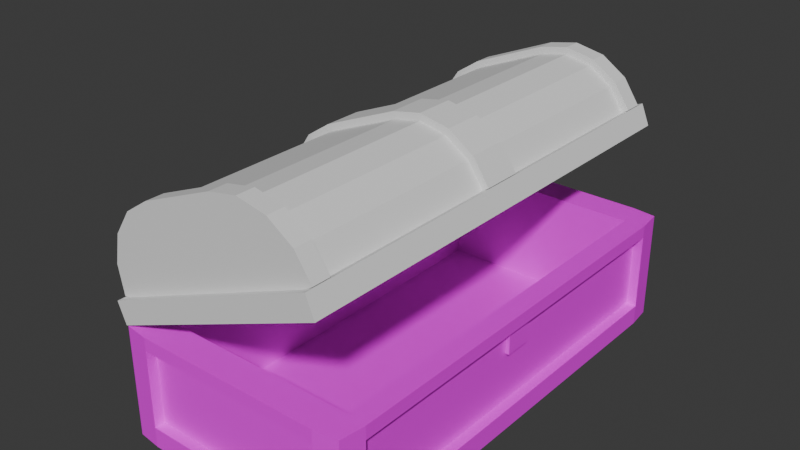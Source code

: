 # Source: Chest.blend  (saved by Blender 4.4.32; exported with 4.5.12 LTS)
import bpy
from mathutils import Matrix  # noqa: F401  (used for matrix-valued properties, if any)

bpy.ops.wm.read_factory_settings(use_empty=True)
scene = bpy.context.scene
scene.name = 'Scene'

# ---- collections
col_collection = bpy.data.collections.new('Collection'); scene.collection.children.link(col_collection)

# ---- images (referenced by path relative to the original .blend; pixels are not part of the script)
import os
ASSET_DIR = os.environ.get("B2B_ASSET_DIR", "")  # directory of the original .blend (textures are referenced by path, not embedded)
HERE = os.path.dirname(os.path.abspath(__file__))  # packed textures are extracted next to this script under _unpacked/

def load_image(name, relpath, width, height, colorspace="sRGB"):
    """Load a texture the original file referenced (path relative to the .blend, or extracted next to this script)."""
    p = next((c for c in (os.path.join(HERE, relpath), os.path.join(ASSET_DIR, relpath)) if relpath and os.path.exists(c)), "")
    if p:
        img = bpy.data.images.load(p, check_existing=True)
        img.name = name
    else:  # same state as the original file: an image datablock whose file is absent (Cycles renders it pink)
        img = bpy.data.images.new(name, width, height)
        img.source = "FILE"
        img.filepath = "//" + (relpath or name)
    img.colorspace_settings.name = colorspace
    return img
img_uvcheck = load_image('uvcheck', '', 1024, 1024, 'sRGB')

# ---- materials (node trees are filled in below, after node groups)
mat_wood_001 = bpy.data.materials.new('Wood.001')
mat_gold = bpy.data.materials.new('Gold')

# ---- material node trees
mat_wood_001.use_nodes = True; mat_wood_001.node_tree.nodes.clear()
_N = mat_wood_001.node_tree.nodes; _L = mat_wood_001.node_tree.links
n0 = _N.new('ShaderNodeBsdfPrincipled'); n0.name = 'Principled BSDF'; n0.location = (10, 300)
n1 = _N.new('ShaderNodeOutputMaterial'); n1.name = 'Material Output'; n1.location = (300, 300)
n2 = _N.new('ShaderNodeTexImage'); n2.name = 'Image Texture'; n2.location = (-280, 280)
n2.image = img_uvcheck
n3 = _N.new('ShaderNodeMapping'); n3.name = 'Mapping'; n3.location = (-460, 240)
n4 = _N.new('ShaderNodeTexCoord'); n4.name = 'Texture Coordinate'; n4.location = (-640, 240)
_L.new(n0.outputs[0], n1.inputs[0])
_L.new(n2.outputs[0], n0.inputs[0])
_L.new(n3.outputs[0], n2.inputs[0])
_L.new(n4.outputs[2], n3.inputs[0])
n1.is_active_output = True
mat_gold.use_nodes = True; mat_gold.node_tree.nodes.clear()
_N = mat_gold.node_tree.nodes; _L = mat_gold.node_tree.links
n0 = _N.new('ShaderNodeBsdfPrincipled'); n0.name = 'Principled BSDF'; n0.location = (10, 300)
n1 = _N.new('ShaderNodeOutputMaterial'); n1.name = 'Material Output'; n1.location = (300, 300)
_L.new(n0.outputs[0], n1.inputs[0])
n1.is_active_output = True

# ---- world
world_world = bpy.data.worlds.new('World'); scene.world = world_world
world_world.use_nodes = True; world_world.node_tree.nodes.clear()
_N = world_world.node_tree.nodes; _L = world_world.node_tree.links
n0 = _N.new('ShaderNodeOutputWorld'); n0.name = 'World Output'; n0.location = (300, 300)
n1 = _N.new('ShaderNodeBackground'); n1.name = 'Background'; n1.location = (10, 300)
n1.inputs[0].default_value = (0.05088, 0.05088, 0.05088, 1.0)
_L.new(n1.outputs[0], n0.inputs[0])
n0.is_active_output = True
world_world.color = (0.05088, 0.05088, 0.05088)
world_world.sun_shadow_jitter_overblur = 0.0

# ---- meshes
me_cube_002 = bpy.data.meshes.new('Cube.002')
me_cube_002.from_pydata([(1.0, -2.007, 0.9998), (1.0, -2.007, 0.0), (-1.0, 2.014, 0.0), (-1.0, 2.014, 0.9998), (-1.0, -2.007, 0.9998), (-1.0, -2.007, 0.0), (1.0, 2.014, 0.0), (1.0, 2.014, 0.9998), (-1.0, 1.849, 0.9998), (-1.0, -1.843, 0.9998), (-1.0, -1.843, 0.0), (-1.0, 1.849, 0.0), (1.0, -1.843, 0.0), (1.0, 1.849, 0.0), (1.0, -1.843, 0.9998), (1.0, 1.849, 0.9998), (1.0, 1.849, 0.8813), (1.0, -1.843, 0.8813), (-1.0, 1.849, 0.8813), (-1.0, -1.843, 0.8813), (-1.0, 1.849, 0.1816), (-1.0, -1.843, 0.1816), (1.0, 1.849, 0.1816), (1.0, -1.843, 0.1816), (0.8489, 2.014, 0.0), (-0.8489, 2.014, 0.0), (-0.8489, 2.014, 0.9998), (0.8489, 2.014, 0.9998), (-0.8489, -2.007, 0.9998), (0.8489, -2.007, 0.9998), (0.8489, -2.007, 0.0), (-0.8489, -2.007, 0.0), (-0.8489, 1.849, 0.0), (0.8489, 1.849, 0.0), (-0.8489, -1.843, 0.0), (0.8489, -1.843, 0.0), (-0.8489, -2.007, 0.8813), (0.8489, -2.007, 0.8813), (0.8489, 2.014, 0.8813), (-0.8489, 2.014, 0.8813), (0.8489, 2.014, 0.1816), (-0.8489, 2.014, 0.1816), (-0.8489, -2.007, 0.1816), (0.8489, -2.007, 0.1816), (-0.8489, 2.105, 0.0), (-1.064, 2.078, 0.0), (0.8489, 2.105, 0.9998), (1.064, 2.078, 0.9998), (0.8489, -2.098, 0.9998), (1.064, -2.072, 0.9998), (-0.8489, -2.098, 0.0), (-1.064, -2.072, 0.0), (-1.091, -1.843, 0.9998), (-1.064, -2.072, 0.9998), (-1.091, 1.849, 0.0), (1.091, 1.849, 0.0), (1.064, 2.078, 0.0), (1.091, 1.849, 0.9998), (-1.064, 2.078, 0.9998), (-1.091, 1.849, 0.9998), (-1.091, -1.843, 0.0), (1.064, -2.072, 0.0), (1.091, -1.843, 0.0), (1.091, -1.843, 0.9998), (1.091, 1.849, 0.8813), (1.091, -1.843, 0.8813), (-1.091, 1.849, 0.1816), (-1.091, -1.843, 0.1816), (1.091, 1.849, 0.1816), (1.091, -1.843, 0.1816), (-1.091, 1.849, 0.8813), (-1.091, -1.843, 0.8813), (-0.8489, -2.098, 0.9998), (0.8489, -2.098, 0.0), (-0.8489, 2.105, 0.9998), (0.8489, 2.105, 0.0), (-0.8489, -2.098, 0.8813), (0.8489, -2.098, 0.8813), (0.8489, 2.105, 0.8813), (-0.8489, 2.105, 0.8813), (0.8489, 2.105, 0.1816), (-0.8489, 2.105, 0.1816), (-0.8489, -2.098, 0.1816), (0.8489, -2.098, 0.1816), (0.9078, -1.822, 0.9998), (-0.9078, 1.828, 0.9998), (-0.9078, -1.822, 0.9998), (0.9078, 1.828, 0.9998), (0.9078, 1.828, 0.07511), (-0.9078, -1.822, 0.07511), (-0.9078, 1.828, 0.07511), (0.9078, -1.822, 0.07511), (1.091, 0.1272, 0.1816), (1.091, -0.1208, 0.1816)], [], [(40, 80, 81, 41), (34, 31, 5, 10), (39, 79, 78, 38), (25, 32, 11, 2), (60, 54, 11, 10), (21, 67, 71, 19), (5, 51, 60, 10), (32, 34, 10, 11), (37, 77, 76, 36), (17, 65, 69, 23), (18, 70, 66, 20), (20, 21, 19, 18), (15, 57, 47, 7), (22, 68, 64, 16), (3, 58, 59, 8), (6, 56, 55, 13), (23, 69, 68, 22), (59, 52, 9, 8), (41, 39, 38, 40), (42, 43, 37, 36), (13, 12, 35, 33), (6, 13, 33, 24), (24, 33, 32, 25), (12, 1, 30, 35), (35, 30, 31, 34), (43, 83, 77, 37), (11, 54, 45, 2), (36, 76, 82, 42), (67, 60, 51, 53, 52, 71), (47, 57, 64, 68, 55, 56), (33, 35, 34, 32), (50, 73, 83, 82), (92, 93, 69, 62, 55, 68), (57, 63, 65, 64), (83, 73, 61, 49, 48, 77), (44, 81, 80, 75), (47, 56, 75, 80, 78, 46), (53, 51, 50, 82, 76, 72), (45, 54, 66, 70, 59, 58), (65, 63, 49, 61, 62, 69), (70, 71, 52, 59), (76, 77, 48, 72), (81, 44, 45, 58, 74, 79), (79, 74, 46, 78), (12, 62, 61, 1), (42, 82, 83, 43), (71, 70, 18, 19), (26, 74, 58, 3), (28, 72, 48, 29), (0, 49, 63, 14), (25, 44, 75, 24), (65, 17, 16, 64), (55, 62, 12, 13), (2, 45, 44, 25), (1, 61, 73, 30), (7, 47, 46, 27), (4, 53, 72, 28), (30, 73, 50, 31), (29, 48, 49, 0), (27, 46, 74, 26), (41, 81, 79, 39), (24, 75, 56, 6), (31, 50, 51, 5), (38, 78, 80, 40), (9, 52, 53, 4), (29, 0, 84, 86, 4, 28), (26, 3, 85, 87, 7, 27), (9, 4, 86, 85, 3, 8), (86, 89, 90, 85), (84, 91, 89, 86), (87, 88, 91, 84), (85, 90, 88, 87), (88, 90, 89, 91), (54, 60, 67, 66), (7, 87, 84, 0, 14, 15), (57, 15, 14, 63), (66, 67, 21, 20), (16, 17, 23, 22)])
_uv = me_cube_002.uv_layers.new(name='UVMap')
_uv.uv.foreach_set('vector', [0.5341, 0.01053, 0.524, 0.0002001, 0.6847, 0.0002001, 0.6733, 0.008913, 0.1085, 0.3336, 0.09346, 0.3336, 0.09346, 0.3198, 0.1085, 0.3198, 0.6786, 0.07435, 0.6887, 0.08468, 0.528, 0.08468, 0.5394, 0.07597, 0.4611, 0.3336, 0.4461, 0.3336, 0.4461, 0.3198, 0.4611, 0.3198, 0.1085, 0.3115, 0.4461, 0.3115, 0.4461, 0.3198, 0.1085, 0.3198, 0.1308, 0.5953, 0.1167, 0.6054, 0.1067, 0.5239, 0.1238, 0.5315, 0.09346, 0.3198, 0.08758, 0.3139, 0.1085, 0.3115, 0.1085, 0.3198, 0.4461, 0.3336, 0.1085, 0.3336, 0.1085, 0.3198, 0.4461, 0.3198, 0.1491, 0.008507, 0.1491, 0.0002001, 0.3044, 0.0002001, 0.3044, 0.008507, 0.4481, 0.2276, 0.4527, 0.2239, 0.452, 0.2929, 0.4478, 0.2891, 0.4385, 0.5319, 0.4517, 0.5211, 0.4448, 0.6043, 0.4381, 0.5981, 0.4381, 0.5981, 0.1309, 0.5953, 0.1238, 0.5315, 0.4385, 0.5319, 0.1114, 0.2042, 0.1119, 0.2126, 0.09004, 0.211, 0.0959, 0.2047, 0.1186, 0.2904, 0.113, 0.2931, 0.1124, 0.2239, 0.117, 0.2277, 0.09425, 0.01731, 0.08815, 0.011, 0.1102, 0.008907, 0.1101, 0.01751, 0.4611, 0.5027, 0.467, 0.5086, 0.4461, 0.511, 0.4461, 0.5027, 0.4478, 0.2891, 0.452, 0.2929, 0.1144, 0.2944, 0.1173, 0.2893, 0.1102, 0.008907, 0.455, 0.008907, 0.455, 0.01751, 0.1101, 0.01751, 0.6792, 0.1495, 0.6792, 0.2134, 0.524, 0.2134, 0.524, 0.1495, 0.524, 0.08508, 0.6792, 0.08508, 0.6792, 0.1491, 0.524, 0.1491, 0.4461, 0.5027, 0.1085, 0.5027, 0.1085, 0.4889, 0.4461, 0.4889, 0.4611, 0.5027, 0.4461, 0.5027, 0.4461, 0.4889, 0.4611, 0.4889, 0.4611, 0.4889, 0.4461, 0.4889, 0.4461, 0.3336, 0.4611, 0.3336, 0.1085, 0.5027, 0.09346, 0.5027, 0.09346, 0.4889, 0.1085, 0.4889, 0.1085, 0.4889, 0.09346, 0.4889, 0.09346, 0.3336, 0.1085, 0.3336, 0.08515, 0.008507, 0.08515, 0.0002001, 0.1491, 0.0002001, 0.1491, 0.008507, 0.4461, 0.3198, 0.4461, 0.3115, 0.467, 0.3139, 0.4611, 0.3198, 0.3044, 0.008507, 0.3044, 0.0002001, 0.3683, 0.0002001, 0.3683, 0.008507, 0.1167, 0.6054, 0.1166, 0.6208, 0.09649, 0.6229, 0.08515, 0.5139, 0.1061, 0.5129, 0.1067, 0.5239, 0.08967, 0.2127, 0.1119, 0.2126, 0.1124, 0.2239, 0.1131, 0.2932, 0.1132, 0.3106, 0.09072, 0.3111, 0.4461, 0.4889, 0.1085, 0.4889, 0.1085, 0.3336, 0.4461, 0.3336, 0.105, 0.8816, 0.2602, 0.8816, 0.2602, 0.8982, 0.105, 0.8982, 0.2715, 0.2944, 0.2943, 0.2945, 0.4521, 0.2931, 0.4522, 0.3104, 0.1132, 0.3106, 0.1131, 0.2932, 0.1119, 0.2126, 0.4532, 0.2126, 0.4527, 0.2239, 0.1124, 0.2239, 0.2602, 0.8982, 0.2602, 0.8816, 0.2801, 0.8816, 0.2801, 0.973, 0.2602, 0.973, 0.2602, 0.9622, 0.2602, 0.7898, 0.2602, 0.8064, 0.105, 0.8064, 0.105, 0.7898, 0.08515, 0.8812, 0.08515, 0.7898, 0.105, 0.7898, 0.105, 0.8064, 0.105, 0.8703, 0.105, 0.8812, 0.08515, 0.973, 0.08515, 0.8816, 0.105, 0.8816, 0.105, 0.8982, 0.105, 0.9622, 0.105, 0.973, 0.4677, 0.6229, 0.4451, 0.6217, 0.4448, 0.6043, 0.4517, 0.5211, 0.452, 0.5114, 0.4718, 0.5115, 0.4527, 0.2239, 0.4532, 0.2126, 0.4754, 0.2127, 0.4745, 0.3108, 0.4522, 0.3104, 0.4521, 0.2931, 0.4517, 0.5211, 0.1067, 0.5239, 0.1061, 0.5129, 0.452, 0.5114, 0.105, 0.9622, 0.2602, 0.9622, 0.2602, 0.973, 0.105, 0.973, 0.2602, 0.8064, 0.2602, 0.7898, 0.2801, 0.7898, 0.2801, 0.8812, 0.2602, 0.8812, 0.2602, 0.8703, 0.2602, 0.8703, 0.2602, 0.8812, 0.105, 0.8812, 0.105, 0.8703, 0.1085, 0.5027, 0.1085, 0.511, 0.08758, 0.5086, 0.09346, 0.5027, 0.3683, 0.008507, 0.3683, 0.0002001, 0.5236, 0.0002001, 0.5236, 0.008507, 0.1067, 0.5239, 0.4517, 0.5211, 0.4385, 0.5319, 0.1238, 0.5315, 0.09414, 0.03189, 0.08515, 0.03189, 0.08815, 0.011, 0.09425, 0.01731, 0.471, 0.03189, 0.48, 0.03188, 0.4782, 0.1907, 0.4696, 0.1905, 0.4692, 0.2047, 0.4751, 0.211, 0.4532, 0.2126, 0.4537, 0.2042, 0.4611, 0.3336, 0.4694, 0.3336, 0.4694, 0.4889, 0.4611, 0.4889, 0.4527, 0.2239, 0.4481, 0.2276, 0.117, 0.2277, 0.1124, 0.2239, 0.4461, 0.511, 0.1085, 0.511, 0.1085, 0.5027, 0.4461, 0.5027, 0.4611, 0.3198, 0.467, 0.3139, 0.4694, 0.3336, 0.4611, 0.3336, 0.09346, 0.5027, 0.08758, 0.5086, 0.08515, 0.4889, 0.09346, 0.4889, 0.0959, 0.2047, 0.09004, 0.211, 0.08694, 0.1907, 0.09547, 0.1905, 0.4709, 0.01731, 0.477, 0.011, 0.48, 0.03188, 0.471, 0.03189, 0.09346, 0.4889, 0.08515, 0.4889, 0.08515, 0.3336, 0.09346, 0.3336, 0.4696, 0.1905, 0.4782, 0.1907, 0.4751, 0.211, 0.4692, 0.2047, 0.09547, 0.1905, 0.08694, 0.1907, 0.08515, 0.03189, 0.09414, 0.03189, 0.6733, 0.008913, 0.6847, 0.0002001, 0.6887, 0.08468, 0.6786, 0.07435, 0.4611, 0.4889, 0.4694, 0.4889, 0.467, 0.5086, 0.4611, 0.5027, 0.09346, 0.3336, 0.08515, 0.3336, 0.08758, 0.3139, 0.09346, 0.3198, 0.5394, 0.07597, 0.528, 0.08468, 0.524, 0.0002001, 0.5341, 0.01053, 0.455, 0.01751, 0.455, 0.008907, 0.477, 0.011, 0.4709, 0.01731, 0.4696, 0.1905, 0.4692, 0.2047, 0.4523, 0.1956, 0.4531, 0.02628, 0.4709, 0.01731, 0.471, 0.03189, 0.09414, 0.03189, 0.09425, 0.01731, 0.1121, 0.02628, 0.1128, 0.1956, 0.0959, 0.2047, 0.09547, 0.1905, 0.455, 0.01751, 0.4709, 0.01731, 0.4531, 0.02628, 0.1121, 0.02628, 0.09425, 0.01731, 0.1101, 0.01751, 0.08475, 0.334, 0.0002001, 0.334, 0.0002001, 0.0002001, 0.08475, 0.0002001, 0.08475, 0.5, 0.0002001, 0.5, 0.0002001, 0.334, 0.08475, 0.334, 0.08475, 0.8338, 0.0002001, 0.8338, 0.0002001, 0.5, 0.08475, 0.5, 0.08475, 0.9998, 0.0002001, 0.9998, 0.0002001, 0.8338, 0.08475, 0.8338, 0.4189, 0.6233, 0.4189, 0.7894, 0.08515, 0.7894, 0.08515, 0.6233, 0.4451, 0.6217, 0.1166, 0.6208, 0.1167, 0.6054, 0.4448, 0.6043, 0.0959, 0.2047, 0.1128, 0.1956, 0.4523, 0.1956, 0.4692, 0.2047, 0.4537, 0.2042, 0.1114, 0.2042, 0.1119, 0.2126, 0.1114, 0.2042, 0.4537, 0.2042, 0.4532, 0.2126, 0.4448, 0.6043, 0.1167, 0.6054, 0.1309, 0.5953, 0.4381, 0.5981, 0.117, 0.2277, 0.4481, 0.2276, 0.4478, 0.2891, 0.1173, 0.2893])
me_cube_002.materials.append(mat_wood_001)
me_cube_002.materials.append(mat_gold)
me_cube_002.update()
me_cube_003 = bpy.data.meshes.new('Cube.003')
me_cube_003.from_pydata([(2.066, -2.011, 0.006482), (0.06639, 2.011, 0.006228), (0.06639, -2.011, 0.006228), (2.066, 2.011, 0.006482), (0.7057, -2.011, 0.8331), (0.06637, -2.011, 0.1936), (0.06637, 2.011, 0.1936), (0.7057, 2.011, 0.8331), (0.115, 2.011, 0.4383), (0.2536, 2.011, 0.6458), (0.461, 2.011, 0.7844), (2.066, 2.011, 0.1938), (1.427, 2.011, 0.8332), (2.018, 2.011, 0.4385), (1.879, 2.011, 0.646), (1.672, 2.011, 0.7846), (0.115, -2.011, 0.4383), (0.2536, -2.011, 0.6458), (0.461, -2.011, 0.7844), (2.066, -2.011, 0.1938), (1.427, -2.011, 0.8332), (2.018, -2.011, 0.4385), (1.879, -2.011, 0.646), (1.672, -2.011, 0.7846), (0.115, 1.848, 0.4383), (0.115, -1.848, 0.4383), (0.2536, -1.848, 0.6458), (0.2536, 1.848, 0.6458), (2.018, 1.848, 0.4385), (2.018, -1.848, 0.4385), (2.066, -1.848, 0.1938), (2.066, 1.848, 0.1938), (0.06637, 1.848, 0.1936), (0.06637, -1.848, 0.1936), (0.06639, 1.848, 0.006228), (0.06639, -1.848, 0.006228), (1.879, 1.848, 0.646), (1.879, -1.848, 0.646), (1.672, 1.848, 0.7846), (1.672, -1.848, 0.7846), (1.427, 1.848, 0.8332), (1.427, -1.848, 0.8332), (2.066, -1.848, 0.006482), (2.066, 1.848, 0.006482), (0.7057, 1.848, 0.8331), (0.7057, -1.848, 0.8331), (0.461, 1.848, 0.7844), (0.461, -1.848, 0.7844), (0.115, 0.1727, 0.4383), (0.115, -0.1727, 0.4383), (0.2536, -0.1727, 0.6458), (0.2536, 0.1727, 0.6458), (2.018, 0.1727, 0.4385), (2.018, -0.1727, 0.4385), (2.066, -0.1727, 0.1938), (2.066, 0.1727, 0.1938), (0.06637, 0.1727, 0.1936), (0.06637, -0.1727, 0.1936), (0.06639, 0.1727, 0.006228), (0.06639, -0.1727, 0.006228), (1.879, 0.1727, 0.646), (1.879, -0.1727, 0.646), (1.672, 0.1727, 0.7846), (1.672, -0.1727, 0.7846), (1.427, 0.1727, 0.8332), (1.427, -0.1727, 0.8332), (2.066, -0.1727, 0.006482), (2.066, 0.1727, 0.006482), (0.7057, 0.1727, 0.8331), (0.7057, -0.1727, 0.8331), (0.461, 0.1727, 0.7844), (0.461, -0.1727, 0.7844), (-2.551e-05, -2.083, 0.1998), (0.0, -2.083, -1.192e-07), (0.0, 2.083, 0.0), (2.133, 2.083, 0.0002702), (2.133, -2.083, 0.0002702), (2.133, -2.083, 0.2001), (-2.551e-05, 2.083, 0.1998), (2.133, 2.083, 0.2001), (2.133, 1.914, 0.2001), (-2.539e-05, -1.914, 0.1998), (1.192e-07, -1.914, -1.192e-07), (2.133, 1.914, 0.0002702), (2.133, -1.914, 0.2001), (2.133, 0.179, 0.2001), (-2.563e-05, 1.914, 0.1998), (-2.551e-05, -0.179, 0.1998), (-1.192e-07, 1.914, 0.0), (0.0, -0.179, 0.0), (2.133, -1.914, 0.0002702), (2.133, 0.179, 0.0002702), (2.133, -0.179, 0.2001), (-2.551e-05, 0.179, 0.1998), (0.0, 0.179, -1.192e-07), (2.133, -0.179, 0.0002702), (2.076, -2.011, 0.4629), (1.924, -2.011, 0.6909), (2.129, -2.011, 0.2062), (1.433, -2.011, 0.8964), (0.6995, -2.011, 0.8963), (1.696, -2.011, 0.8432), (2.129, 2.011, 0.2062), (2.076, 2.011, 0.4629), (1.924, 2.011, 0.6909), (1.696, 2.011, 0.8432), (1.433, 2.011, 0.8964), (0.6995, 2.011, 0.8963), (0.4367, 2.011, 0.8431), (0.2087, 2.011, 0.6907), (0.05633, 2.011, 0.4626), (0.004074, 2.011, 0.206), (0.4367, -2.011, 0.8431), (0.2087, -2.011, 0.6907), (0.05633, -2.011, 0.4626), (0.004074, -2.011, 0.206), (0.05633, -1.848, 0.4626), (0.2087, 1.848, 0.6907), (2.076, -1.848, 0.4629), (2.129, 1.848, 0.2062), (0.004074, -1.848, 0.206), (1.924, -1.848, 0.6909), (1.696, -1.848, 0.8432), (1.433, -1.848, 0.8964), (0.6995, -1.848, 0.8963), (0.4367, -1.848, 0.8431), (0.05633, 1.848, 0.4626), (0.2087, -1.848, 0.6907), (2.076, 1.848, 0.4629), (2.129, -1.848, 0.2062), (0.004074, 1.848, 0.206), (1.924, 1.848, 0.6909), (1.696, 1.848, 0.8432), (1.433, 1.848, 0.8964), (0.6995, 1.848, 0.8963), (0.4367, 1.848, 0.8431), (0.05633, 0.1727, 0.4626), (0.05633, -0.1727, 0.4626), (0.2087, -0.1727, 0.6907), (0.2087, 0.1727, 0.6907), (2.076, 0.1727, 0.4629), (2.076, -0.1727, 0.4629), (2.129, -0.1727, 0.2062), (2.129, 0.1727, 0.2062), (0.004074, 0.1727, 0.206), (0.004074, -0.1727, 0.206), (1.924, 0.1727, 0.6909), (1.924, -0.1727, 0.6909), (1.696, 0.1727, 0.8432), (1.696, -0.1727, 0.8432), (1.433, 0.1727, 0.8964), (1.433, -0.1727, 0.8964), (0.6995, 0.1727, 0.8963), (0.6995, -0.1727, 0.8963), (0.4367, 0.1727, 0.8431), (0.4367, -0.1727, 0.8431)], [], [(30, 29, 118, 129), (53, 54, 142, 141), (33, 5, 115, 120), (3, 1, 74, 75), (59, 35, 82, 89), (28, 31, 119, 128), (55, 52, 140, 143), (21, 19, 98, 96), (31, 11, 102, 119), (26, 25, 116, 127), (0, 42, 90, 76), (22, 21, 96, 97), (57, 56, 93, 87), (19, 5, 72, 77), (1, 34, 88, 74), (24, 27, 117, 126), (71, 50, 26, 47), (56, 32, 86, 93), (33, 57, 87, 81), (25, 33, 120, 116), (69, 71, 47, 45), (32, 24, 126, 130), (65, 69, 45, 41), (5, 16, 114, 115), (63, 65, 41, 39), (29, 37, 121, 118), (61, 63, 39, 37), (16, 17, 113, 114), (53, 61, 37, 29), (36, 28, 128, 131), (49, 57, 33, 25), (17, 18, 112, 113), (50, 49, 25, 26), (37, 39, 122, 121), (54, 53, 29, 30), (31, 28, 52, 55), (50, 71, 155, 138), (27, 24, 48, 51), (18, 4, 100, 112), (24, 32, 56, 48), (38, 36, 131, 132), (28, 36, 60, 52), (70, 51, 139, 154), (36, 38, 62, 60), (8, 6, 111, 110), (38, 40, 64, 62), (39, 41, 123, 122), (40, 44, 68, 64), (9, 8, 110, 109), (44, 46, 70, 68), (6, 32, 130, 111), (55, 54, 92, 85), (32, 6, 78, 86), (46, 27, 51, 70), (40, 38, 132, 133), (35, 2, 73, 82), (54, 30, 84, 92), (21, 22, 23, 20, 4, 18, 17, 16, 5, 19), (11, 6, 8, 9, 10, 7, 12, 15, 14, 13), (72, 73, 76, 77), (75, 74, 78, 79), (81, 82, 73, 72), (90, 84, 77, 76), (75, 79, 80, 83), (95, 92, 84, 90), (78, 74, 88, 86), (87, 89, 82, 81), (86, 88, 94, 93), (93, 94, 89, 87), (83, 80, 85, 91), (91, 85, 92, 95), (6, 11, 79, 78), (34, 58, 94, 88), (67, 43, 83, 91), (43, 3, 75, 83), (42, 66, 95, 90), (2, 0, 76, 73), (58, 59, 89, 94), (66, 67, 91, 95), (11, 31, 80, 79), (30, 19, 77, 84), (5, 33, 81, 72), (31, 55, 85, 80), (129, 118, 96, 98), (127, 116, 114, 113), (116, 120, 115, 114), (118, 121, 97, 96), (121, 122, 101, 97), (122, 123, 99, 101), (123, 124, 100, 99), (124, 125, 112, 100), (125, 127, 113, 112), (108, 109, 117, 135), (107, 108, 135, 134), (106, 107, 134, 133), (105, 106, 133, 132), (104, 105, 132, 131), (103, 104, 131, 128), (110, 111, 130, 126), (109, 110, 126, 117), (102, 103, 128, 119), (143, 140, 141, 142), (139, 136, 137, 138), (136, 144, 145, 137), (140, 146, 147, 141), (146, 148, 149, 147), (148, 150, 151, 149), (150, 152, 153, 151), (152, 154, 155, 153), (154, 139, 138, 155), (51, 48, 136, 139), (49, 50, 138, 137), (48, 56, 144, 136), (4, 20, 99, 100), (57, 49, 137, 145), (23, 22, 97, 101), (52, 60, 146, 140), (20, 23, 101, 99), (61, 53, 141, 147), (60, 62, 148, 146), (27, 46, 135, 117), (63, 61, 147, 149), (54, 55, 143, 142), (47, 26, 127, 125), (11, 13, 103, 102), (62, 64, 150, 148), (13, 14, 104, 103), (65, 63, 149, 151), (56, 57, 145, 144), (14, 15, 105, 104), (64, 68, 152, 150), (46, 44, 134, 135), (15, 12, 106, 105), (69, 65, 151, 153), (45, 47, 125, 124), (12, 7, 107, 106), (68, 70, 154, 152), (44, 40, 133, 134), (19, 30, 129, 98), (7, 10, 108, 107), (71, 69, 153, 155), (41, 45, 124, 123), (10, 9, 109, 108)])
_uv = me_cube_003.uv_layers.new(name='UVMap')
_uv.uv.foreach_set('vector', [0.625, 0.5, 0.625, 0.4939, 0.625, 0.4939, 0.625, 0.5, 0.625, 0.4939, 0.625, 0.5, 0.625, 0.5, 0.625, 0.4939, 0.625, 0.25, 0.625, 0.25, 0.625, 0.25, 0.625, 0.25, 0.0, 0.0, 0.0, 0.0, 0.0, 0.0, 0.0, 0.0, 0.0, 0.0, 0.0, 0.0, 0.0, 0.0, 0.0, 0.0, 0.625, 0.4939, 0.625, 0.5, 0.625, 0.5, 0.625, 0.4939, 0.625, 0.5, 0.625, 0.4939, 0.625, 0.4939, 0.625, 0.5, 0.625, 0.4939, 0.625, 0.5, 0.625, 0.5, 0.625, 0.4939, 0.625, 0.5, 0.625, 0.5, 0.625, 0.5, 0.625, 0.5, 0.625, 0.2734, 0.625, 0.2561, 0.625, 0.2561, 0.625, 0.2734, 0.0, 0.0, 0.0, 0.0, 0.0, 0.0, 0.0, 0.0, 0.625, 0.4766, 0.625, 0.4939, 0.625, 0.4939, 0.625, 0.4766, 0.625, 0.25, 0.625, 0.25, 0.625, 0.25, 0.625, 0.25, 0.625, 0.5, 0.625, 0.25, 0.625, 0.25, 0.625, 0.5, 0.0, 0.0, 0.0, 0.0, 0.0, 0.0, 0.0, 0.0, 0.625, 0.2561, 0.625, 0.2734, 0.625, 0.2734, 0.625, 0.2561, 0.625, 0.2993, 0.625, 0.2734, 0.625, 0.2734, 0.625, 0.2993, 0.625, 0.25, 0.625, 0.25, 0.625, 0.25, 0.625, 0.25, 0.625, 0.25, 0.625, 0.25, 0.625, 0.25, 0.625, 0.25, 0.625, 0.2561, 0.625, 0.25, 0.625, 0.25, 0.625, 0.2561, 0.625, 0.3299, 0.625, 0.2993, 0.625, 0.2993, 0.625, 0.3299, 0.625, 0.25, 0.625, 0.2561, 0.625, 0.2561, 0.625, 0.25, 0.625, 0.4201, 0.625, 0.3299, 0.625, 0.3299, 0.625, 0.4201, 0.625, 0.25, 0.625, 0.2561, 0.625, 0.2561, 0.625, 0.25, 0.625, 0.4507, 0.625, 0.4201, 0.625, 0.4201, 0.625, 0.4507, 0.625, 0.4939, 0.625, 0.4766, 0.625, 0.4766, 0.625, 0.4939, 0.625, 0.4766, 0.625, 0.4507, 0.625, 0.4507, 0.625, 0.4766, 0.625, 0.2561, 0.625, 0.2734, 0.625, 0.2734, 0.625, 0.2561, 0.625, 0.4939, 0.625, 0.4766, 0.625, 0.4766, 0.625, 0.4939, 0.625, 0.4766, 0.625, 0.4939, 0.625, 0.4939, 0.625, 0.4766, 0.625, 0.2561, 0.625, 0.25, 0.625, 0.25, 0.625, 0.2561, 0.625, 0.2734, 0.625, 0.2993, 0.625, 0.2993, 0.625, 0.2734, 0.625, 0.2734, 0.625, 0.2561, 0.625, 0.2561, 0.625, 0.2734, 0.625, 0.4766, 0.625, 0.4507, 0.625, 0.4507, 0.625, 0.4766, 0.625, 0.5, 0.625, 0.4939, 0.625, 0.4939, 0.625, 0.5, 0.625, 0.5, 0.625, 0.4939, 0.625, 0.4939, 0.625, 0.5, 0.625, 0.2734, 0.625, 0.2993, 0.625, 0.2993, 0.625, 0.2734, 0.625, 0.2734, 0.625, 0.2561, 0.625, 0.2561, 0.625, 0.2734, 0.625, 0.2993, 0.625, 0.3299, 0.625, 0.3299, 0.625, 0.2993, 0.625, 0.2561, 0.625, 0.25, 0.625, 0.25, 0.625, 0.2561, 0.625, 0.4507, 0.625, 0.4766, 0.625, 0.4766, 0.625, 0.4507, 0.625, 0.4939, 0.625, 0.4766, 0.625, 0.4766, 0.625, 0.4939, 0.625, 0.2993, 0.625, 0.2734, 0.625, 0.2734, 0.625, 0.2993, 0.625, 0.4766, 0.625, 0.4507, 0.625, 0.4507, 0.625, 0.4766, 0.625, 0.2561, 0.625, 0.25, 0.625, 0.25, 0.625, 0.2561, 0.625, 0.4507, 0.625, 0.4201, 0.625, 0.4201, 0.625, 0.4507, 0.625, 0.4507, 0.625, 0.4201, 0.625, 0.4201, 0.625, 0.4507, 0.625, 0.4201, 0.625, 0.3299, 0.625, 0.3299, 0.625, 0.4201, 0.625, 0.2734, 0.625, 0.2561, 0.625, 0.2561, 0.625, 0.2734, 0.625, 0.3299, 0.625, 0.2993, 0.625, 0.2993, 0.625, 0.3299, 0.625, 0.25, 0.625, 0.25, 0.625, 0.25, 0.625, 0.25, 0.625, 0.5, 0.625, 0.5, 0.625, 0.5, 0.625, 0.5, 0.625, 0.25, 0.625, 0.25, 0.625, 0.25, 0.625, 0.25, 0.625, 0.2993, 0.625, 0.2734, 0.625, 0.2734, 0.625, 0.2993, 0.625, 0.4201, 0.625, 0.4507, 0.625, 0.4507, 0.625, 0.4201, 0.0, 0.0, 0.0, 0.0, 0.0, 0.0, 0.0, 0.0, 0.625, 0.5, 0.625, 0.5, 0.625, 0.5, 0.625, 0.5, 0.625, 0.4939, 0.625, 0.4766, 0.625, 0.4507, 0.625, 0.4201, 0.625, 0.3299, 0.625, 0.2993, 0.625, 0.2734, 0.625, 0.2561, 0.625, 0.25, 0.625, 0.5, 0.625, 0.5, 0.625, 0.25, 0.625, 0.2561, 0.625, 0.2734, 0.625, 0.2993, 0.625, 0.3299, 0.625, 0.4201, 0.625, 0.4507, 0.625, 0.4766, 0.625, 0.4939, 0.625, 0.25, 0.625, 0.25, 0.625, 0.5, 0.625, 0.5, 0.625, 0.5, 0.625, 0.25, 0.625, 0.25, 0.625, 0.5, 0.625, 0.25, 0.625, 0.25, 0.625, 0.25, 0.625, 0.25, 0.625, 0.5, 0.625, 0.5, 0.625, 0.5, 0.625, 0.5, 0.625, 0.5, 0.625, 0.5, 0.625, 0.5, 0.625, 0.5, 0.625, 0.5, 0.625, 0.5, 0.625, 0.5, 0.625, 0.5, 0.625, 0.25, 0.625, 0.25, 0.625, 0.25, 0.625, 0.25, 0.625, 0.25, 0.625, 0.25, 0.625, 0.25, 0.625, 0.25, 0.625, 0.25, 0.625, 0.25, 0.625, 0.25, 0.625, 0.25, 0.625, 0.25, 0.625, 0.25, 0.625, 0.25, 0.625, 0.25, 0.625, 0.5, 0.625, 0.5, 0.625, 0.5, 0.625, 0.5, 0.625, 0.5, 0.625, 0.5, 0.625, 0.5, 0.625, 0.5, 0.625, 0.25, 0.625, 0.5, 0.625, 0.5, 0.625, 0.25, 0.0, 0.0, 0.0, 0.0, 0.0, 0.0, 0.0, 0.0, 0.0, 0.0, 0.0, 0.0, 0.0, 0.0, 0.0, 0.0, 0.0, 0.0, 0.0, 0.0, 0.0, 0.0, 0.0, 0.0, 0.0, 0.0, 0.0, 0.0, 0.0, 0.0, 0.0, 0.0, 0.0, 0.0, 0.0, 0.0, 0.0, 0.0, 0.0, 0.0, 0.0, 0.0, 0.0, 0.0, 0.0, 0.0, 0.0, 0.0, 0.0, 0.0, 0.0, 0.0, 0.0, 0.0, 0.0, 0.0, 0.625, 0.5, 0.625, 0.5, 0.625, 0.5, 0.625, 0.5, 0.625, 0.5, 0.625, 0.5, 0.625, 0.5, 0.625, 0.5, 0.625, 0.25, 0.625, 0.25, 0.625, 0.25, 0.625, 0.25, 0.625, 0.5, 0.625, 0.5, 0.625, 0.5, 0.625, 0.5, 0.625, 0.5, 0.625, 0.4939, 0.625, 0.4939, 0.625, 0.5, 0.625, 0.2734, 0.625, 0.2561, 0.625, 0.2561, 0.625, 0.2734, 0.625, 0.2561, 0.625, 0.25, 0.625, 0.25, 0.625, 0.2561, 0.625, 0.4939, 0.625, 0.4766, 0.625, 0.4766, 0.625, 0.4939, 0.625, 0.4766, 0.625, 0.4507, 0.625, 0.4507, 0.625, 0.4766, 0.625, 0.4507, 0.625, 0.4201, 0.625, 0.4201, 0.625, 0.4507, 0.625, 0.4201, 0.625, 0.3299, 0.625, 0.3299, 0.625, 0.4201, 0.625, 0.3299, 0.625, 0.2993, 0.625, 0.2993, 0.625, 0.3299, 0.625, 0.2993, 0.625, 0.2734, 0.625, 0.2734, 0.625, 0.2993, 0.625, 0.2993, 0.625, 0.2734, 0.625, 0.2734, 0.625, 0.2993, 0.625, 0.3299, 0.625, 0.2993, 0.625, 0.2993, 0.625, 0.3299, 0.625, 0.4201, 0.625, 0.3299, 0.625, 0.3299, 0.625, 0.4201, 0.625, 0.4507, 0.625, 0.4201, 0.625, 0.4201, 0.625, 0.4507, 0.625, 0.4766, 0.625, 0.4507, 0.625, 0.4507, 0.625, 0.4766, 0.625, 0.4939, 0.625, 0.4766, 0.625, 0.4766, 0.625, 0.4939, 0.625, 0.2561, 0.625, 0.25, 0.625, 0.25, 0.625, 0.2561, 0.625, 0.2734, 0.625, 0.2561, 0.625, 0.2561, 0.625, 0.2734, 0.625, 0.5, 0.625, 0.4939, 0.625, 0.4939, 0.625, 0.5, 0.625, 0.5, 0.625, 0.4939, 0.625, 0.4939, 0.625, 0.5, 0.625, 0.2734, 0.625, 0.2561, 0.625, 0.2561, 0.625, 0.2734, 0.625, 0.2561, 0.625, 0.25, 0.625, 0.25, 0.625, 0.2561, 0.625, 0.4939, 0.625, 0.4766, 0.625, 0.4766, 0.625, 0.4939, 0.625, 0.4766, 0.625, 0.4507, 0.625, 0.4507, 0.625, 0.4766, 0.625, 0.4507, 0.625, 0.4201, 0.625, 0.4201, 0.625, 0.4507, 0.625, 0.4201, 0.625, 0.3299, 0.625, 0.3299, 0.625, 0.4201, 0.625, 0.3299, 0.625, 0.2993, 0.625, 0.2993, 0.625, 0.3299, 0.625, 0.2993, 0.625, 0.2734, 0.625, 0.2734, 0.625, 0.2993, 0.625, 0.2734, 0.625, 0.2561, 0.625, 0.2561, 0.625, 0.2734, 0.625, 0.2561, 0.625, 0.2734, 0.625, 0.2734, 0.625, 0.2561, 0.625, 0.2561, 0.625, 0.25, 0.625, 0.25, 0.625, 0.2561, 0.625, 0.3299, 0.625, 0.4201, 0.625, 0.4201, 0.625, 0.3299, 0.625, 0.25, 0.625, 0.2561, 0.625, 0.2561, 0.625, 0.25, 0.625, 0.4507, 0.625, 0.4766, 0.625, 0.4766, 0.625, 0.4507, 0.625, 0.4939, 0.625, 0.4766, 0.625, 0.4766, 0.625, 0.4939, 0.625, 0.4201, 0.625, 0.4507, 0.625, 0.4507, 0.625, 0.4201, 0.625, 0.4766, 0.625, 0.4939, 0.625, 0.4939, 0.625, 0.4766, 0.625, 0.4766, 0.625, 0.4507, 0.625, 0.4507, 0.625, 0.4766, 0.625, 0.2734, 0.625, 0.2993, 0.625, 0.2993, 0.625, 0.2734, 0.625, 0.4507, 0.625, 0.4766, 0.625, 0.4766, 0.625, 0.4507, 0.625, 0.5, 0.625, 0.5, 0.625, 0.5, 0.625, 0.5, 0.625, 0.2993, 0.625, 0.2734, 0.625, 0.2734, 0.625, 0.2993, 0.625, 0.5, 0.625, 0.4939, 0.625, 0.4939, 0.625, 0.5, 0.625, 0.4507, 0.625, 0.4201, 0.625, 0.4201, 0.625, 0.4507, 0.625, 0.4939, 0.625, 0.4766, 0.625, 0.4766, 0.625, 0.4939, 0.625, 0.4201, 0.625, 0.4507, 0.625, 0.4507, 0.625, 0.4201, 0.625, 0.25, 0.625, 0.25, 0.625, 0.25, 0.625, 0.25, 0.625, 0.4766, 0.625, 0.4507, 0.625, 0.4507, 0.625, 0.4766, 0.625, 0.4201, 0.625, 0.3299, 0.625, 0.3299, 0.625, 0.4201, 0.625, 0.2993, 0.625, 0.3299, 0.625, 0.3299, 0.625, 0.2993, 0.625, 0.4507, 0.625, 0.4201, 0.625, 0.4201, 0.625, 0.4507, 0.625, 0.3299, 0.625, 0.4201, 0.625, 0.4201, 0.625, 0.3299, 0.625, 0.3299, 0.625, 0.2993, 0.625, 0.2993, 0.625, 0.3299, 0.625, 0.4201, 0.625, 0.3299, 0.625, 0.3299, 0.625, 0.4201, 0.625, 0.3299, 0.625, 0.2993, 0.625, 0.2993, 0.625, 0.3299, 0.625, 0.3299, 0.625, 0.4201, 0.625, 0.4201, 0.625, 0.3299, 0.625, 0.5, 0.625, 0.5, 0.625, 0.5, 0.625, 0.5, 0.625, 0.3299, 0.625, 0.2993, 0.625, 0.2993, 0.625, 0.3299, 0.625, 0.2993, 0.625, 0.3299, 0.625, 0.3299, 0.625, 0.2993, 0.625, 0.4201, 0.625, 0.3299, 0.625, 0.3299, 0.625, 0.4201, 0.625, 0.2993, 0.625, 0.2734, 0.625, 0.2734, 0.625, 0.2993])
me_cube_003.update()
me_cube_001 = bpy.data.meshes.new('Cube.001')
me_cube_001.from_pydata([(1.004, 0.1272, 0.8813), (1.004, -0.1208, 0.8813), (1.004, 0.1272, 0.6388), (1.004, -0.1208, 0.6388), (1.04, 0.1272, 0.8813), (1.04, 0.1272, 0.6388), (1.04, -0.1208, 0.8813), (1.04, -0.1208, 0.6388)], [], [(2, 3, 1, 0), (5, 4, 6, 7), (3, 2, 5, 7), (2, 0, 4, 5), (0, 1, 6, 4), (1, 3, 7, 6)])
_uv = me_cube_001.uv_layers.new(name='UVMap')
_uv.uv.foreach_set('vector', [0.2881, 0.3933, 0.2881, 0.3933, 0.2881, 0.3933, 0.2881, 0.3933, 0.2881, 0.3933, 0.2881, 0.3933, 0.2881, 0.3933, 0.2881, 0.3933, 0.2881, 0.3933, 0.2881, 0.3933, 0.2881, 0.3933, 0.2881, 0.3933, 0.2881, 0.3933, 0.2881, 0.3933, 0.2881, 0.3933, 0.2881, 0.3933, 0.2881, 0.3933, 0.2881, 0.3933, 0.2881, 0.3933, 0.2881, 0.3933, 0.2881, 0.3933, 0.2881, 0.3933, 0.2881, 0.3933, 0.2881, 0.3933])
me_cube_001.materials.append(mat_wood_001)
me_cube_001.materials.append(mat_gold)
me_cube_001.update()

# ---- objects
ob_cube_001 = bpy.data.objects.new('Cube.001', me_cube_002)
ob_cube_002 = bpy.data.objects.new('Cube.002', me_cube_003)
ob_cube_003 = bpy.data.objects.new('Cube.003', me_cube_001)

# ---- transforms, parenting, visibility, modifiers, constraints
ob_cube_001.location = (0.0, 0.0, 0.0)
ob_cube_002.location = (-1.066, -1.118e-07, 1.011)
ob_cube_002.rotation_euler = (1.102e-08, -0.3919, -5.553e-08)
ob_cube_003.location = (0.0, 0.0, 0.0)

# ---- collection membership
col_collection.objects.link(ob_cube_001)
col_collection.objects.link(ob_cube_002)
col_collection.objects.link(ob_cube_003)

# ---- scene / render settings (as saved in the file)
scene.frame_start = 1; scene.frame_end = 250; scene.frame_set(1)
scene.render.engine = 'BLENDER_EEVEE_NEXT'
bpy.context.view_layer.update()

# ---- added for rendering (the .blend has no active camera and no usable light): camera, sun
cam_auto = bpy.data.cameras.new('AutoCamera')
cam_auto.lens = 50.0
cam_auto.sensor_width = 36.0
cam_auto.clip_end = 1000.0
ob_auto_camera = bpy.data.objects.new('AutoCamera', cam_auto)
scene.collection.objects.link(ob_auto_camera)
ob_auto_camera.location = (4.98867, -6.17388, 5.44498)
ob_auto_camera.rotation_euler = (1.09748, -7.21219e-08, 0.694738)
scene.camera = ob_auto_camera
light_auto_sun = bpy.data.lights.new('AutoSun', 'SUN')
light_auto_sun.energy = 3.0
light_auto_sun.angle = 0.0523599
ob_auto_sun = bpy.data.objects.new('AutoSun', light_auto_sun)
scene.collection.objects.link(ob_auto_sun)
ob_auto_sun.rotation_euler = (0.872665, 0.174533, 0.523599)
bpy.context.view_layer.update()
